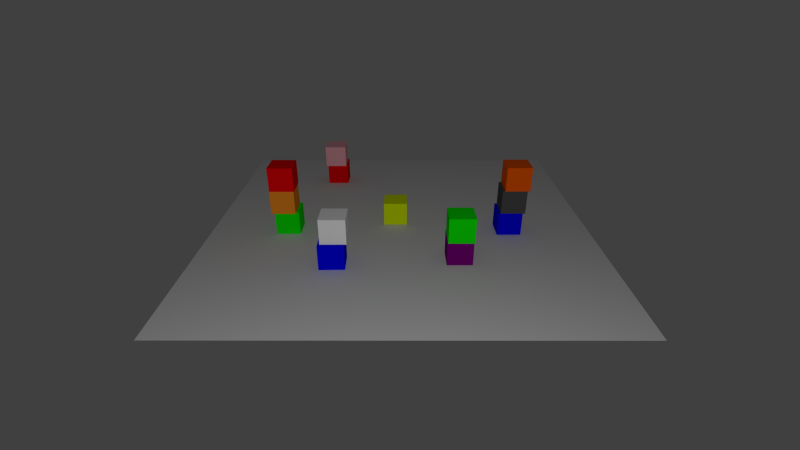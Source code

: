 # Source: scene.blend  (saved by Blender 2.78.0; exported with 4.5.12 LTS)
import bpy
from mathutils import Matrix  # noqa: F401  (used for matrix-valued properties, if any)

bpy.ops.wm.read_factory_settings(use_empty=True)
scene = bpy.context.scene
scene.name = 'Scene'

# ---- collections
col_collection_1 = bpy.data.collections.new('Collection 1'); scene.collection.children.link(col_collection_1)

# ---- materials (node trees are filled in below, after node groups)
mat_material_001 = bpy.data.materials.new('Material.001')
mat_material_001.alpha_threshold = 0.0
mat_material_001.use_transparent_shadow = False
mat_material_001.diffuse_color = (0.00462, 1.0, 0.0, 1.0)
mat_material_001.roughness = 0.5
mat_material_001.line_color = (0.0, 0.0, 0.0, 1.0)
mat_material_007 = bpy.data.materials.new('Material.007')
mat_material_007.alpha_threshold = 0.0
mat_material_007.use_transparent_shadow = False
mat_material_007.diffuse_color = (0.0005318, 0.0, 1.0, 1.0)
mat_material_007.roughness = 0.5
mat_material_007.line_color = (0.0, 0.0, 0.0, 1.0)
mat_material_005 = bpy.data.materials.new('Material.005')
mat_material_005.alpha_threshold = 0.0
mat_material_005.use_transparent_shadow = False
mat_material_005.diffuse_color = (1.0, 0.0, 0.003682, 1.0)
mat_material_005.roughness = 0.5
mat_material_005.line_color = (0.0, 0.0, 0.0, 1.0)
mat_material_012 = bpy.data.materials.new('Material.012')
mat_material_012.alpha_threshold = 0.0
mat_material_012.use_transparent_shadow = False
mat_material_012.diffuse_color = (1.0, 0.4678, 0.5333, 1.0)
mat_material_012.roughness = 0.5
mat_material_008 = bpy.data.materials.new('Material.008')
mat_material_008.alpha_threshold = 0.0
mat_material_008.use_transparent_shadow = False
mat_material_008.diffuse_color = (1.0, 0.117, 0.001895, 1.0)
mat_material_008.roughness = 0.5
mat_material_008.line_color = (0.0, 0.0, 0.0, 1.0)
mat_material_010 = bpy.data.materials.new('Material.010')
mat_material_010.alpha_threshold = 0.0
mat_material_010.use_transparent_shadow = False
mat_material_010.diffuse_color = (1.0, 1.0, 1.0, 1.0)
mat_material_010.roughness = 0.5
mat_material_004 = bpy.data.materials.new('Material.004')
mat_material_004.alpha_threshold = 0.0
mat_material_004.use_transparent_shadow = False
mat_material_004.diffuse_color = (1.0, 0.3026, 0.01843, 1.0)
mat_material_004.roughness = 0.5
mat_material_004.line_color = (0.0, 0.0, 0.0, 1.0)
mat_material_003 = bpy.data.materials.new('Material.003')
mat_material_003.alpha_threshold = 0.0
mat_material_003.use_transparent_shadow = False
mat_material_003.diffuse_color = (0.2159, 0.0, 0.2159, 1.0)
mat_material_003.roughness = 0.5
mat_material_003.line_color = (0.0, 0.0, 0.0, 1.0)
mat_material_002 = bpy.data.materials.new('Material.002')
mat_material_002.alpha_threshold = 0.0
mat_material_002.use_transparent_shadow = False
mat_material_002.diffuse_color = (0.7799, 1.0, 0.0, 1.0)
mat_material_002.roughness = 0.5
mat_material_002.line_color = (0.0, 0.0, 0.0, 1.0)
mat_material_009 = bpy.data.materials.new('Material.009')
mat_material_009.alpha_threshold = 0.0
mat_material_009.use_transparent_shadow = False
mat_material_009.diffuse_color = (0.08714, 0.08714, 0.08714, 1.0)
mat_material_009.roughness = 0.5
mat_material_009.line_color = (0.0, 0.0, 0.0, 1.0)
mat_material_011 = bpy.data.materials.new('Material.011')
mat_material_011.alpha_threshold = 0.0
mat_material_011.use_transparent_shadow = False
mat_material_011.diffuse_color = (0.723, 0.723, 0.723, 1.0)
mat_material_011.roughness = 0.5
mat_material_011.specular_intensity = 0.4933

# ---- material node trees

# ---- world
world_world = bpy.data.worlds.new('World'); scene.world = world_world
world_world.color = (0.05088, 0.05088, 0.05088)
world_world.use_sun_shadow = False
world_world.sun_shadow_jitter_overblur = 0.0
world_world.cycles.sampling_method = 'NONE'
world_world.cycles.sample_map_resolution = 256

# ---- cameras
cam_camera = bpy.data.cameras.new('Camera')
cam_camera.clip_end = 100.0
cam_camera.lens = 20.0
cam_camera.sensor_width = 32.0
cam_camera.sensor_height = 18.0
cam_camera.dof.focus_distance = 0.0
cam_camera.dof.aperture_fstop = 128.0
cam_camera.dof.aperture_blades = 6

# ---- lights
light_lamp = bpy.data.lights.new('Lamp', 'POINT')
light_lamp.transmission_factor = 0.0
light_lamp.energy = 3000.0
light_lamp.shadow_buffer_clip_start = 0.5
light_lamp.shadow_soft_size = 0.1
light_lamp.shadow_maximum_resolution = 0.006
light_lamp.use_absolute_resolution = True

# ---- meshes
me_cube_014 = bpy.data.meshes.new('Cube.014')
me_cube_014.from_pydata([(1.0, 1.0, -1.0), (1.0, -1.0, -1.0), (-1.0, -1.0, -1.0), (-1.0, 1.0, -1.0), (1.0, 1.0, 1.0), (1.0, -1.0, 1.0), (-1.0, -1.0, 1.0), (-1.0, 1.0, 1.0)], [], [(0, 1, 2, 3), (4, 7, 6, 5), (0, 4, 5, 1), (1, 5, 6, 2), (2, 6, 7, 3), (4, 0, 3, 7)])
_ca = me_cube_014.color_attributes.new('Col', 'BYTE_COLOR', 'CORNER')
_ca.data.foreach_set('color', [1.0, 1.0, 1.0, 1.0, 1.0, 1.0, 1.0, 1.0, 1.0, 1.0, 1.0, 1.0, 1.0, 1.0, 1.0, 1.0, 1.0, 1.0, 1.0, 1.0, 1.0, 1.0, 1.0, 1.0, 1.0, 1.0, 1.0, 1.0, 1.0, 1.0, 1.0, 1.0, 1.0, 1.0, 1.0, 1.0, 1.0, 1.0, 1.0, 1.0, 1.0, 1.0, 1.0, 1.0, 1.0, 1.0, 1.0, 1.0, 1.0, 1.0, 1.0, 1.0, 1.0, 1.0, 1.0, 1.0, 1.0, 1.0, 1.0, 1.0, 1.0, 1.0, 1.0, 1.0, 1.0, 1.0, 1.0, 1.0, 1.0, 1.0, 1.0, 1.0, 1.0, 1.0, 1.0, 1.0, 1.0, 1.0, 1.0, 1.0, 1.0, 1.0, 1.0, 1.0, 1.0, 1.0, 1.0, 1.0, 1.0, 1.0, 1.0, 1.0, 1.0, 1.0, 1.0, 1.0])
me_cube_014.materials.append(mat_material_001)
me_cube_014.use_remesh_preserve_volume = False
me_cube_014.use_remesh_preserve_attributes = False
me_cube_014.use_mirror_vertex_groups = False
me_cube_014.update()
me_cube_013 = bpy.data.meshes.new('Cube.013')
me_cube_013.from_pydata([(1.0, 1.0, -1.0), (1.0, -1.0, -1.0), (-1.0, -1.0, -1.0), (-1.0, 1.0, -1.0), (1.0, 1.0, 1.0), (1.0, -1.0, 1.0), (-1.0, -1.0, 1.0), (-1.0, 1.0, 1.0)], [], [(0, 1, 2, 3), (4, 7, 6, 5), (0, 4, 5, 1), (1, 5, 6, 2), (2, 6, 7, 3), (4, 0, 3, 7)])
_ca = me_cube_013.color_attributes.new('Col', 'BYTE_COLOR', 'CORNER')
_ca.data.foreach_set('color', [1.0, 1.0, 1.0, 1.0, 1.0, 1.0, 1.0, 1.0, 1.0, 1.0, 1.0, 1.0, 1.0, 1.0, 1.0, 1.0, 1.0, 1.0, 1.0, 1.0, 1.0, 1.0, 1.0, 1.0, 1.0, 1.0, 1.0, 1.0, 1.0, 1.0, 1.0, 1.0, 1.0, 1.0, 1.0, 1.0, 1.0, 1.0, 1.0, 1.0, 1.0, 1.0, 1.0, 1.0, 1.0, 1.0, 1.0, 1.0, 1.0, 1.0, 1.0, 1.0, 1.0, 1.0, 1.0, 1.0, 1.0, 1.0, 1.0, 1.0, 1.0, 1.0, 1.0, 1.0, 1.0, 1.0, 1.0, 1.0, 1.0, 1.0, 1.0, 1.0, 1.0, 1.0, 1.0, 1.0, 1.0, 1.0, 1.0, 1.0, 1.0, 1.0, 1.0, 1.0, 1.0, 1.0, 1.0, 1.0, 1.0, 1.0, 1.0, 1.0, 1.0, 1.0, 1.0, 1.0])
me_cube_013.materials.append(mat_material_007)
me_cube_013.use_remesh_preserve_volume = False
me_cube_013.use_remesh_preserve_attributes = False
me_cube_013.use_mirror_vertex_groups = False
me_cube_013.update()
me_cube_012 = bpy.data.meshes.new('Cube.012')
me_cube_012.from_pydata([(1.0, 1.0, -1.0), (1.0, -1.0, -1.0), (-1.0, -1.0, -1.0), (-1.0, 1.0, -1.0), (1.0, 1.0, 1.0), (1.0, -1.0, 1.0), (-1.0, -1.0, 1.0), (-1.0, 1.0, 1.0)], [], [(0, 1, 2, 3), (4, 7, 6, 5), (0, 4, 5, 1), (1, 5, 6, 2), (2, 6, 7, 3), (4, 0, 3, 7)])
_ca = me_cube_012.color_attributes.new('Col', 'BYTE_COLOR', 'CORNER')
_ca.data.foreach_set('color', [1.0, 1.0, 1.0, 1.0, 1.0, 1.0, 1.0, 1.0, 1.0, 1.0, 1.0, 1.0, 1.0, 1.0, 1.0, 1.0, 1.0, 1.0, 1.0, 1.0, 1.0, 1.0, 1.0, 1.0, 1.0, 1.0, 1.0, 1.0, 1.0, 1.0, 1.0, 1.0, 1.0, 1.0, 1.0, 1.0, 1.0, 1.0, 1.0, 1.0, 1.0, 1.0, 1.0, 1.0, 1.0, 1.0, 1.0, 1.0, 1.0, 1.0, 1.0, 1.0, 1.0, 1.0, 1.0, 1.0, 1.0, 1.0, 1.0, 1.0, 1.0, 1.0, 1.0, 1.0, 1.0, 1.0, 1.0, 1.0, 1.0, 1.0, 1.0, 1.0, 1.0, 1.0, 1.0, 1.0, 1.0, 1.0, 1.0, 1.0, 1.0, 1.0, 1.0, 1.0, 1.0, 1.0, 1.0, 1.0, 1.0, 1.0, 1.0, 1.0, 1.0, 1.0, 1.0, 1.0])
me_cube_012.materials.append(mat_material_005)
me_cube_012.use_remesh_preserve_volume = False
me_cube_012.use_remesh_preserve_attributes = False
me_cube_012.use_mirror_vertex_groups = False
me_cube_012.update()
me_cube_011 = bpy.data.meshes.new('Cube.011')
me_cube_011.from_pydata([(1.0, 1.0, -1.0), (1.0, -1.0, -1.0), (-1.0, -1.0, -1.0), (-1.0, 1.0, -1.0), (1.0, 1.0, 1.0), (1.0, -1.0, 1.0), (-1.0, -1.0, 1.0), (-1.0, 1.0, 1.0)], [], [(0, 1, 2, 3), (4, 7, 6, 5), (0, 4, 5, 1), (1, 5, 6, 2), (2, 6, 7, 3), (4, 0, 3, 7)])
_ca = me_cube_011.color_attributes.new('Col', 'BYTE_COLOR', 'CORNER')
_ca.data.foreach_set('color', [1.0, 1.0, 1.0, 1.0, 1.0, 1.0, 1.0, 1.0, 1.0, 1.0, 1.0, 1.0, 1.0, 1.0, 1.0, 1.0, 1.0, 1.0, 1.0, 1.0, 1.0, 1.0, 1.0, 1.0, 1.0, 1.0, 1.0, 1.0, 1.0, 1.0, 1.0, 1.0, 1.0, 1.0, 1.0, 1.0, 1.0, 1.0, 1.0, 1.0, 1.0, 1.0, 1.0, 1.0, 1.0, 1.0, 1.0, 1.0, 1.0, 1.0, 1.0, 1.0, 1.0, 1.0, 1.0, 1.0, 1.0, 1.0, 1.0, 1.0, 1.0, 1.0, 1.0, 1.0, 1.0, 1.0, 1.0, 1.0, 1.0, 1.0, 1.0, 1.0, 1.0, 1.0, 1.0, 1.0, 1.0, 1.0, 1.0, 1.0, 1.0, 1.0, 1.0, 1.0, 1.0, 1.0, 1.0, 1.0, 1.0, 1.0, 1.0, 1.0, 1.0, 1.0, 1.0, 1.0])
me_cube_011.materials.append(mat_material_012)
me_cube_011.use_remesh_preserve_volume = False
me_cube_011.use_remesh_preserve_attributes = False
me_cube_011.use_mirror_vertex_groups = False
me_cube_011.update()
me_cube_008 = bpy.data.meshes.new('Cube.008')
me_cube_008.from_pydata([(1.0, 1.0, -1.0), (1.0, -1.0, -1.0), (-1.0, -1.0, -1.0), (-1.0, 1.0, -1.0), (1.0, 1.0, 1.0), (1.0, -1.0, 1.0), (-1.0, -1.0, 1.0), (-1.0, 1.0, 1.0)], [], [(0, 1, 2, 3), (4, 7, 6, 5), (0, 4, 5, 1), (1, 5, 6, 2), (2, 6, 7, 3), (4, 0, 3, 7)])
_ca = me_cube_008.color_attributes.new('Col', 'BYTE_COLOR', 'CORNER')
_ca.data.foreach_set('color', [1.0, 1.0, 1.0, 1.0, 1.0, 1.0, 1.0, 1.0, 1.0, 1.0, 1.0, 1.0, 1.0, 1.0, 1.0, 1.0, 1.0, 1.0, 1.0, 1.0, 1.0, 1.0, 1.0, 1.0, 1.0, 1.0, 1.0, 1.0, 1.0, 1.0, 1.0, 1.0, 1.0, 1.0, 1.0, 1.0, 1.0, 1.0, 1.0, 1.0, 1.0, 1.0, 1.0, 1.0, 1.0, 1.0, 1.0, 1.0, 1.0, 1.0, 1.0, 1.0, 1.0, 1.0, 1.0, 1.0, 1.0, 1.0, 1.0, 1.0, 1.0, 1.0, 1.0, 1.0, 1.0, 1.0, 1.0, 1.0, 1.0, 1.0, 1.0, 1.0, 1.0, 1.0, 1.0, 1.0, 1.0, 1.0, 1.0, 1.0, 1.0, 1.0, 1.0, 1.0, 1.0, 1.0, 1.0, 1.0, 1.0, 1.0, 1.0, 1.0, 1.0, 1.0, 1.0, 1.0])
me_cube_008.materials.append(mat_material_008)
me_cube_008.use_remesh_preserve_volume = False
me_cube_008.use_remesh_preserve_attributes = False
me_cube_008.use_mirror_vertex_groups = False
me_cube_008.update()
me_cube = bpy.data.meshes.new('Cube')
me_cube.from_pydata([(1.0, 1.0, -1.0), (1.0, -1.0, -1.0), (-1.0, -1.0, -1.0), (-1.0, 1.0, -1.0), (1.0, 1.0, 1.0), (1.0, -1.0, 1.0), (-1.0, -1.0, 1.0), (-1.0, 1.0, 1.0)], [], [(0, 1, 2, 3), (4, 7, 6, 5), (0, 4, 5, 1), (1, 5, 6, 2), (2, 6, 7, 3), (4, 0, 3, 7)])
_ca = me_cube.color_attributes.new('Col', 'BYTE_COLOR', 'CORNER')
_ca.data.foreach_set('color', [1.0, 1.0, 1.0, 1.0, 1.0, 1.0, 1.0, 1.0, 1.0, 1.0, 1.0, 1.0, 1.0, 1.0, 1.0, 1.0, 1.0, 1.0, 1.0, 1.0, 1.0, 1.0, 1.0, 1.0, 1.0, 1.0, 1.0, 1.0, 1.0, 1.0, 1.0, 1.0, 1.0, 1.0, 1.0, 1.0, 1.0, 1.0, 1.0, 1.0, 1.0, 1.0, 1.0, 1.0, 1.0, 1.0, 1.0, 1.0, 1.0, 1.0, 1.0, 1.0, 1.0, 1.0, 1.0, 1.0, 1.0, 1.0, 1.0, 1.0, 1.0, 1.0, 1.0, 1.0, 1.0, 1.0, 1.0, 1.0, 1.0, 1.0, 1.0, 1.0, 1.0, 1.0, 1.0, 1.0, 1.0, 1.0, 1.0, 1.0, 1.0, 1.0, 1.0, 1.0, 1.0, 1.0, 1.0, 1.0, 1.0, 1.0, 1.0, 1.0, 1.0, 1.0, 1.0, 1.0])
me_cube.materials.append(mat_material_010)
me_cube.use_remesh_preserve_volume = False
me_cube.use_remesh_preserve_attributes = False
me_cube.use_mirror_vertex_groups = False
me_cube.update()
me_cube_005 = bpy.data.meshes.new('Cube.005')
me_cube_005.from_pydata([(1.0, 1.0, -1.0), (1.0, -1.0, -1.0), (-1.0, -1.0, -1.0), (-1.0, 1.0, -1.0), (1.0, 1.0, 1.0), (1.0, -1.0, 1.0), (-1.0, -1.0, 1.0), (-1.0, 1.0, 1.0)], [], [(0, 1, 2, 3), (4, 7, 6, 5), (0, 4, 5, 1), (1, 5, 6, 2), (2, 6, 7, 3), (4, 0, 3, 7)])
_ca = me_cube_005.color_attributes.new('Col', 'BYTE_COLOR', 'CORNER')
_ca.data.foreach_set('color', [1.0, 1.0, 1.0, 1.0, 1.0, 1.0, 1.0, 1.0, 1.0, 1.0, 1.0, 1.0, 1.0, 1.0, 1.0, 1.0, 1.0, 1.0, 1.0, 1.0, 1.0, 1.0, 1.0, 1.0, 1.0, 1.0, 1.0, 1.0, 1.0, 1.0, 1.0, 1.0, 1.0, 1.0, 1.0, 1.0, 1.0, 1.0, 1.0, 1.0, 1.0, 1.0, 1.0, 1.0, 1.0, 1.0, 1.0, 1.0, 1.0, 1.0, 1.0, 1.0, 1.0, 1.0, 1.0, 1.0, 1.0, 1.0, 1.0, 1.0, 1.0, 1.0, 1.0, 1.0, 1.0, 1.0, 1.0, 1.0, 1.0, 1.0, 1.0, 1.0, 1.0, 1.0, 1.0, 1.0, 1.0, 1.0, 1.0, 1.0, 1.0, 1.0, 1.0, 1.0, 1.0, 1.0, 1.0, 1.0, 1.0, 1.0, 1.0, 1.0, 1.0, 1.0, 1.0, 1.0])
me_cube_005.materials.append(mat_material_005)
me_cube_005.use_remesh_preserve_volume = False
me_cube_005.use_remesh_preserve_attributes = False
me_cube_005.use_mirror_vertex_groups = False
me_cube_005.update()
me_cube_007 = bpy.data.meshes.new('Cube.007')
me_cube_007.from_pydata([(1.0, 1.0, -1.0), (1.0, -1.0, -1.0), (-1.0, -1.0, -1.0), (-1.0, 1.0, -1.0), (1.0, 1.0, 1.0), (1.0, -1.0, 1.0), (-1.0, -1.0, 1.0), (-1.0, 1.0, 1.0)], [], [(0, 1, 2, 3), (4, 7, 6, 5), (0, 4, 5, 1), (1, 5, 6, 2), (2, 6, 7, 3), (4, 0, 3, 7)])
_ca = me_cube_007.color_attributes.new('Col', 'BYTE_COLOR', 'CORNER')
_ca.data.foreach_set('color', [1.0, 1.0, 1.0, 1.0, 1.0, 1.0, 1.0, 1.0, 1.0, 1.0, 1.0, 1.0, 1.0, 1.0, 1.0, 1.0, 1.0, 1.0, 1.0, 1.0, 1.0, 1.0, 1.0, 1.0, 1.0, 1.0, 1.0, 1.0, 1.0, 1.0, 1.0, 1.0, 1.0, 1.0, 1.0, 1.0, 1.0, 1.0, 1.0, 1.0, 1.0, 1.0, 1.0, 1.0, 1.0, 1.0, 1.0, 1.0, 1.0, 1.0, 1.0, 1.0, 1.0, 1.0, 1.0, 1.0, 1.0, 1.0, 1.0, 1.0, 1.0, 1.0, 1.0, 1.0, 1.0, 1.0, 1.0, 1.0, 1.0, 1.0, 1.0, 1.0, 1.0, 1.0, 1.0, 1.0, 1.0, 1.0, 1.0, 1.0, 1.0, 1.0, 1.0, 1.0, 1.0, 1.0, 1.0, 1.0, 1.0, 1.0, 1.0, 1.0, 1.0, 1.0, 1.0, 1.0])
me_cube_007.materials.append(mat_material_007)
me_cube_007.use_remesh_preserve_volume = False
me_cube_007.use_remesh_preserve_attributes = False
me_cube_007.use_mirror_vertex_groups = False
me_cube_007.update()
me_cube_004 = bpy.data.meshes.new('Cube.004')
me_cube_004.from_pydata([(1.0, 1.0, -1.0), (1.0, -1.0, -1.0), (-1.0, -1.0, -1.0), (-1.0, 1.0, -1.0), (1.0, 1.0, 1.0), (1.0, -1.0, 1.0), (-1.0, -1.0, 1.0), (-1.0, 1.0, 1.0)], [], [(0, 1, 2, 3), (4, 7, 6, 5), (0, 4, 5, 1), (1, 5, 6, 2), (2, 6, 7, 3), (4, 0, 3, 7)])
_ca = me_cube_004.color_attributes.new('Col', 'BYTE_COLOR', 'CORNER')
_ca.data.foreach_set('color', [1.0, 1.0, 1.0, 1.0, 1.0, 1.0, 1.0, 1.0, 1.0, 1.0, 1.0, 1.0, 1.0, 1.0, 1.0, 1.0, 1.0, 1.0, 1.0, 1.0, 1.0, 1.0, 1.0, 1.0, 1.0, 1.0, 1.0, 1.0, 1.0, 1.0, 1.0, 1.0, 1.0, 1.0, 1.0, 1.0, 1.0, 1.0, 1.0, 1.0, 1.0, 1.0, 1.0, 1.0, 1.0, 1.0, 1.0, 1.0, 1.0, 1.0, 1.0, 1.0, 1.0, 1.0, 1.0, 1.0, 1.0, 1.0, 1.0, 1.0, 1.0, 1.0, 1.0, 1.0, 1.0, 1.0, 1.0, 1.0, 1.0, 1.0, 1.0, 1.0, 1.0, 1.0, 1.0, 1.0, 1.0, 1.0, 1.0, 1.0, 1.0, 1.0, 1.0, 1.0, 1.0, 1.0, 1.0, 1.0, 1.0, 1.0, 1.0, 1.0, 1.0, 1.0, 1.0, 1.0])
me_cube_004.materials.append(mat_material_004)
me_cube_004.use_remesh_preserve_volume = False
me_cube_004.use_remesh_preserve_attributes = False
me_cube_004.use_mirror_vertex_groups = False
me_cube_004.update()
me_cube_003 = bpy.data.meshes.new('Cube.003')
me_cube_003.from_pydata([(1.0, 1.0, -1.0), (1.0, -1.0, -1.0), (-1.0, -1.0, -1.0), (-1.0, 1.0, -1.0), (1.0, 1.0, 1.0), (1.0, -1.0, 1.0), (-1.0, -1.0, 1.0), (-1.0, 1.0, 1.0)], [], [(0, 1, 2, 3), (4, 7, 6, 5), (0, 4, 5, 1), (1, 5, 6, 2), (2, 6, 7, 3), (4, 0, 3, 7)])
_ca = me_cube_003.color_attributes.new('Col', 'BYTE_COLOR', 'CORNER')
_ca.data.foreach_set('color', [1.0, 1.0, 1.0, 1.0, 1.0, 1.0, 1.0, 1.0, 1.0, 1.0, 1.0, 1.0, 1.0, 1.0, 1.0, 1.0, 1.0, 1.0, 1.0, 1.0, 1.0, 1.0, 1.0, 1.0, 1.0, 1.0, 1.0, 1.0, 1.0, 1.0, 1.0, 1.0, 1.0, 1.0, 1.0, 1.0, 1.0, 1.0, 1.0, 1.0, 1.0, 1.0, 1.0, 1.0, 1.0, 1.0, 1.0, 1.0, 1.0, 1.0, 1.0, 1.0, 1.0, 1.0, 1.0, 1.0, 1.0, 1.0, 1.0, 1.0, 1.0, 1.0, 1.0, 1.0, 1.0, 1.0, 1.0, 1.0, 1.0, 1.0, 1.0, 1.0, 1.0, 1.0, 1.0, 1.0, 1.0, 1.0, 1.0, 1.0, 1.0, 1.0, 1.0, 1.0, 1.0, 1.0, 1.0, 1.0, 1.0, 1.0, 1.0, 1.0, 1.0, 1.0, 1.0, 1.0])
me_cube_003.materials.append(mat_material_003)
me_cube_003.use_remesh_preserve_volume = False
me_cube_003.use_remesh_preserve_attributes = False
me_cube_003.use_mirror_vertex_groups = False
me_cube_003.update()
me_cube_002 = bpy.data.meshes.new('Cube.002')
me_cube_002.from_pydata([(1.0, 1.0, -1.0), (1.0, -1.0, -1.0), (-1.0, -1.0, -1.0), (-1.0, 1.0, -1.0), (1.0, 1.0, 1.0), (1.0, -1.0, 1.0), (-1.0, -1.0, 1.0), (-1.0, 1.0, 1.0)], [], [(0, 1, 2, 3), (4, 7, 6, 5), (0, 4, 5, 1), (1, 5, 6, 2), (2, 6, 7, 3), (4, 0, 3, 7)])
_ca = me_cube_002.color_attributes.new('Col', 'BYTE_COLOR', 'CORNER')
_ca.data.foreach_set('color', [1.0, 1.0, 1.0, 1.0, 1.0, 1.0, 1.0, 1.0, 1.0, 1.0, 1.0, 1.0, 1.0, 1.0, 1.0, 1.0, 1.0, 1.0, 1.0, 1.0, 1.0, 1.0, 1.0, 1.0, 1.0, 1.0, 1.0, 1.0, 1.0, 1.0, 1.0, 1.0, 1.0, 1.0, 1.0, 1.0, 1.0, 1.0, 1.0, 1.0, 1.0, 1.0, 1.0, 1.0, 1.0, 1.0, 1.0, 1.0, 1.0, 1.0, 1.0, 1.0, 1.0, 1.0, 1.0, 1.0, 1.0, 1.0, 1.0, 1.0, 1.0, 1.0, 1.0, 1.0, 1.0, 1.0, 1.0, 1.0, 1.0, 1.0, 1.0, 1.0, 1.0, 1.0, 1.0, 1.0, 1.0, 1.0, 1.0, 1.0, 1.0, 1.0, 1.0, 1.0, 1.0, 1.0, 1.0, 1.0, 1.0, 1.0, 1.0, 1.0, 1.0, 1.0, 1.0, 1.0])
me_cube_002.materials.append(mat_material_002)
me_cube_002.use_remesh_preserve_volume = False
me_cube_002.use_remesh_preserve_attributes = False
me_cube_002.use_mirror_vertex_groups = False
me_cube_002.update()
me_cube_001 = bpy.data.meshes.new('Cube.001')
me_cube_001.from_pydata([(1.0, 1.0, -1.0), (1.0, -1.0, -1.0), (-1.0, -1.0, -1.0), (-1.0, 1.0, -1.0), (1.0, 1.0, 1.0), (1.0, -1.0, 1.0), (-1.0, -1.0, 1.0), (-1.0, 1.0, 1.0)], [], [(0, 1, 2, 3), (4, 7, 6, 5), (0, 4, 5, 1), (1, 5, 6, 2), (2, 6, 7, 3), (4, 0, 3, 7)])
_ca = me_cube_001.color_attributes.new('Col', 'BYTE_COLOR', 'CORNER')
_ca.data.foreach_set('color', [1.0, 1.0, 1.0, 1.0, 1.0, 1.0, 1.0, 1.0, 1.0, 1.0, 1.0, 1.0, 1.0, 1.0, 1.0, 1.0, 1.0, 1.0, 1.0, 1.0, 1.0, 1.0, 1.0, 1.0, 1.0, 1.0, 1.0, 1.0, 1.0, 1.0, 1.0, 1.0, 1.0, 1.0, 1.0, 1.0, 1.0, 1.0, 1.0, 1.0, 1.0, 1.0, 1.0, 1.0, 1.0, 1.0, 1.0, 1.0, 1.0, 1.0, 1.0, 1.0, 1.0, 1.0, 1.0, 1.0, 1.0, 1.0, 1.0, 1.0, 1.0, 1.0, 1.0, 1.0, 1.0, 1.0, 1.0, 1.0, 1.0, 1.0, 1.0, 1.0, 1.0, 1.0, 1.0, 1.0, 1.0, 1.0, 1.0, 1.0, 1.0, 1.0, 1.0, 1.0, 1.0, 1.0, 1.0, 1.0, 1.0, 1.0, 1.0, 1.0, 1.0, 1.0, 1.0, 1.0])
me_cube_001.materials.append(mat_material_001)
me_cube_001.use_remesh_preserve_volume = False
me_cube_001.use_remesh_preserve_attributes = False
me_cube_001.use_mirror_vertex_groups = False
me_cube_001.update()
me_cube_009 = bpy.data.meshes.new('Cube.009')
me_cube_009.from_pydata([(1.0, 1.0, -1.0), (1.0, -1.0, -1.0), (-1.0, -1.0, -1.0), (-1.0, 1.0, -1.0), (1.0, 1.0, 1.0), (1.0, -1.0, 1.0), (-1.0, -1.0, 1.0), (-1.0, 1.0, 1.0)], [], [(0, 1, 2, 3), (4, 7, 6, 5), (0, 4, 5, 1), (1, 5, 6, 2), (2, 6, 7, 3), (4, 0, 3, 7)])
_ca = me_cube_009.color_attributes.new('Col', 'BYTE_COLOR', 'CORNER')
_ca.data.foreach_set('color', [1.0, 1.0, 1.0, 1.0, 1.0, 1.0, 1.0, 1.0, 1.0, 1.0, 1.0, 1.0, 1.0, 1.0, 1.0, 1.0, 1.0, 1.0, 1.0, 1.0, 1.0, 1.0, 1.0, 1.0, 1.0, 1.0, 1.0, 1.0, 1.0, 1.0, 1.0, 1.0, 1.0, 1.0, 1.0, 1.0, 1.0, 1.0, 1.0, 1.0, 1.0, 1.0, 1.0, 1.0, 1.0, 1.0, 1.0, 1.0, 1.0, 1.0, 1.0, 1.0, 1.0, 1.0, 1.0, 1.0, 1.0, 1.0, 1.0, 1.0, 1.0, 1.0, 1.0, 1.0, 1.0, 1.0, 1.0, 1.0, 1.0, 1.0, 1.0, 1.0, 1.0, 1.0, 1.0, 1.0, 1.0, 1.0, 1.0, 1.0, 1.0, 1.0, 1.0, 1.0, 1.0, 1.0, 1.0, 1.0, 1.0, 1.0, 1.0, 1.0, 1.0, 1.0, 1.0, 1.0])
me_cube_009.materials.append(mat_material_009)
me_cube_009.use_remesh_preserve_volume = False
me_cube_009.use_remesh_preserve_attributes = False
me_cube_009.use_mirror_vertex_groups = False
me_cube_009.update()
me_plane = bpy.data.meshes.new('Plane')
me_plane.from_pydata([(-1.0, -1.0, 0.0), (1.0, -1.0, 0.0), (-1.0, 1.0, 0.0), (1.0, 1.0, 0.0)], [], [(0, 1, 3, 2)])
me_plane.materials.append(mat_material_011)
me_plane.use_remesh_preserve_volume = False
me_plane.use_remesh_preserve_attributes = False
me_plane.use_mirror_vertex_groups = False
me_plane.update()

# ---- objects
ob_green_cube_001 = bpy.data.objects.new('green_cube.001', me_cube_014)
ob_blue_cube_001 = bpy.data.objects.new('blue_cube.001', me_cube_013)
ob_red_cube_001 = bpy.data.objects.new('red_cube.001', me_cube_012)
ob_camera = bpy.data.objects.new('Camera', cam_camera)
ob_lamp = bpy.data.objects.new('Lamp', light_lamp)
ob_pink_cube = bpy.data.objects.new('pink_cube', me_cube_011)
ob_orange_cube = bpy.data.objects.new('orange_cube', me_cube_008)
ob_gray_cube = bpy.data.objects.new('gray_cube', me_cube)
ob_red_cube = bpy.data.objects.new('red_cube', me_cube_005)
ob_blue_cube = bpy.data.objects.new('blue_cube', me_cube_007)
ob_brown_cube = bpy.data.objects.new('brown_cube', me_cube_004)
ob_purple_cube = bpy.data.objects.new('purple_cube', me_cube_003)
ob_yellow_cube = bpy.data.objects.new('yellow_cube', me_cube_002)
ob_green_cube = bpy.data.objects.new('green_cube', me_cube_001)
ob_black_cube = bpy.data.objects.new('black_cube', me_cube_009)
ob_plane = bpy.data.objects.new('plane', me_plane)

# ---- transforms, parenting, visibility, modifiers, constraints
ob_green_cube_001.location = (-3.366, -2.269, 1.516)
ob_green_cube_001.scale = (0.5, 0.5, 0.5)
ob_green_cube_001.lock_rotations_4d = False
ob_green_cube_001.empty_display_type = 'ARROWS'
ob_green_cube_001.lineart.crease_threshold = 0.0
ob_blue_cube_001.location = (-3.585, 2.578, 0.5089)
ob_blue_cube_001.rotation_euler = (0.0, -0.0, 0.02331)
ob_blue_cube_001.scale = (0.5, 0.5, 0.5)
ob_blue_cube_001.lock_rotations_4d = False
ob_blue_cube_001.empty_display_type = 'ARROWS'
ob_blue_cube_001.lineart.crease_threshold = 0.0
ob_red_cube_001.location = (5.017, 3.233, 0.5155)
ob_red_cube_001.scale = (0.5, 0.5, 0.5)
ob_red_cube_001.lock_rotations_4d = False
ob_red_cube_001.empty_display_type = 'ARROWS'
ob_red_cube_001.lineart.crease_threshold = 0.0
ob_camera.location = (-20.0, 0.0, 10.0)
ob_camera.rotation_euler = (1.1, 0.0, -1.57)
ob_camera.lineart.crease_threshold = 0.0
ob_lamp.location = (-20.0, 0.0, 10.0)
ob_lamp.lineart.crease_threshold = 0.0
ob_pink_cube.location = (4.895, 3.299, 1.502)
ob_pink_cube.scale = (0.5, 0.5, 0.5)
ob_pink_cube.lock_rotations_4d = False
ob_pink_cube.empty_display_type = 'ARROWS'
ob_pink_cube.lineart.crease_threshold = 0.0
ob_orange_cube.location = (-0.9016, -4.744, 2.551)
ob_orange_cube.scale = (0.5, 0.5, 0.5)
ob_orange_cube.lock_rotations_4d = False
ob_orange_cube.empty_display_type = 'ARROWS'
ob_orange_cube.lineart.crease_threshold = 0.0
ob_gray_cube.location = (-3.489, 2.474, 1.539)
ob_gray_cube.scale = (0.5, 0.5, 0.5)
ob_gray_cube.lock_rotations_4d = False
ob_gray_cube.empty_display_type = 'ARROWS'
ob_gray_cube.lineart.crease_threshold = 0.0
ob_red_cube.location = (-0.9153, 4.796, 2.537)
ob_red_cube.scale = (0.5, 0.5, 0.5)
ob_red_cube.lock_rotations_4d = False
ob_red_cube.empty_display_type = 'ARROWS'
ob_red_cube.lineart.crease_threshold = 0.0
ob_blue_cube.location = (-0.8289, -4.568, 0.537)
ob_blue_cube.rotation_euler = (0.0, -0.0, 0.01109)
ob_blue_cube.scale = (0.5, 0.5, 0.5)
ob_blue_cube.lock_rotations_4d = False
ob_blue_cube.empty_display_type = 'ARROWS'
ob_blue_cube.lineart.crease_threshold = 0.0
ob_brown_cube.location = (-0.8769, 4.828, 1.532)
ob_brown_cube.scale = (0.5, 0.5, 0.5)
ob_brown_cube.lock_rotations_4d = False
ob_brown_cube.empty_display_type = 'ARROWS'
ob_brown_cube.lineart.crease_threshold = 0.0
ob_purple_cube.location = (-3.235, -2.261, 0.5019)
ob_purple_cube.scale = (0.5, 0.5, 0.5)
ob_purple_cube.lock_rotations_4d = False
ob_purple_cube.empty_display_type = 'ARROWS'
ob_purple_cube.lineart.crease_threshold = 0.0
ob_yellow_cube.location = (0.149, 0.2134, 0.5224)
ob_yellow_cube.scale = (0.5, 0.5, 0.5)
ob_yellow_cube.lock_rotations_4d = False
ob_yellow_cube.empty_display_type = 'ARROWS'
ob_yellow_cube.lineart.crease_threshold = 0.0
ob_green_cube.location = (-0.7202, 4.728, 0.5217)
ob_green_cube.scale = (0.5, 0.5, 0.5)
ob_green_cube.lock_rotations_4d = False
ob_green_cube.empty_display_type = 'ARROWS'
ob_green_cube.lineart.crease_threshold = 0.0
ob_black_cube.location = (-0.8815, -4.649, 1.553)
ob_black_cube.scale = (0.5, 0.5, 0.5)
ob_black_cube.lock_rotations_4d = False
ob_black_cube.empty_display_type = 'ARROWS'
ob_black_cube.lineart.crease_threshold = 0.0
ob_plane.location = (0.0, 0.0, 0.0)
ob_plane.scale = (-8.081, -8.081, -8.081)
ob_plane.lineart.crease_threshold = 0.0

# ---- collection membership
col_collection_1.objects.link(ob_green_cube_001)
col_collection_1.objects.link(ob_blue_cube_001)
col_collection_1.objects.link(ob_red_cube_001)
col_collection_1.objects.link(ob_camera)
col_collection_1.objects.link(ob_lamp)
col_collection_1.objects.link(ob_pink_cube)
col_collection_1.objects.link(ob_orange_cube)
col_collection_1.objects.link(ob_gray_cube)
col_collection_1.objects.link(ob_red_cube)
col_collection_1.objects.link(ob_blue_cube)
col_collection_1.objects.link(ob_brown_cube)
col_collection_1.objects.link(ob_purple_cube)
col_collection_1.objects.link(ob_yellow_cube)
col_collection_1.objects.link(ob_green_cube)
col_collection_1.objects.link(ob_black_cube)
col_collection_1.objects.link(ob_plane)

# ---- scene / render settings (as saved in the file)
scene.camera = ob_camera
scene.frame_start = 1; scene.frame_end = 250; scene.frame_set(9)
scene.render.engine = 'BLENDER_EEVEE_NEXT'
scene.render.resolution_percentage = 50
scene.render.dither_intensity = 0.0
scene.cycles.use_denoising = False
scene.cycles.samples = 10
scene.cycles.sampling_pattern = 'TABULATED_SOBOL'
scene.cycles.light_sampling_threshold = 0.0
scene.cycles.use_adaptive_sampling = False
scene.cycles.use_light_tree = False
scene.cycles.blur_glossy = 0.0
scene.cycles.pixel_filter_type = 'GAUSSIAN'
scene.cycles.sample_clamp_indirect = 0.0
scene.view_settings.view_transform = 'Standard'
bpy.context.view_layer.update()
